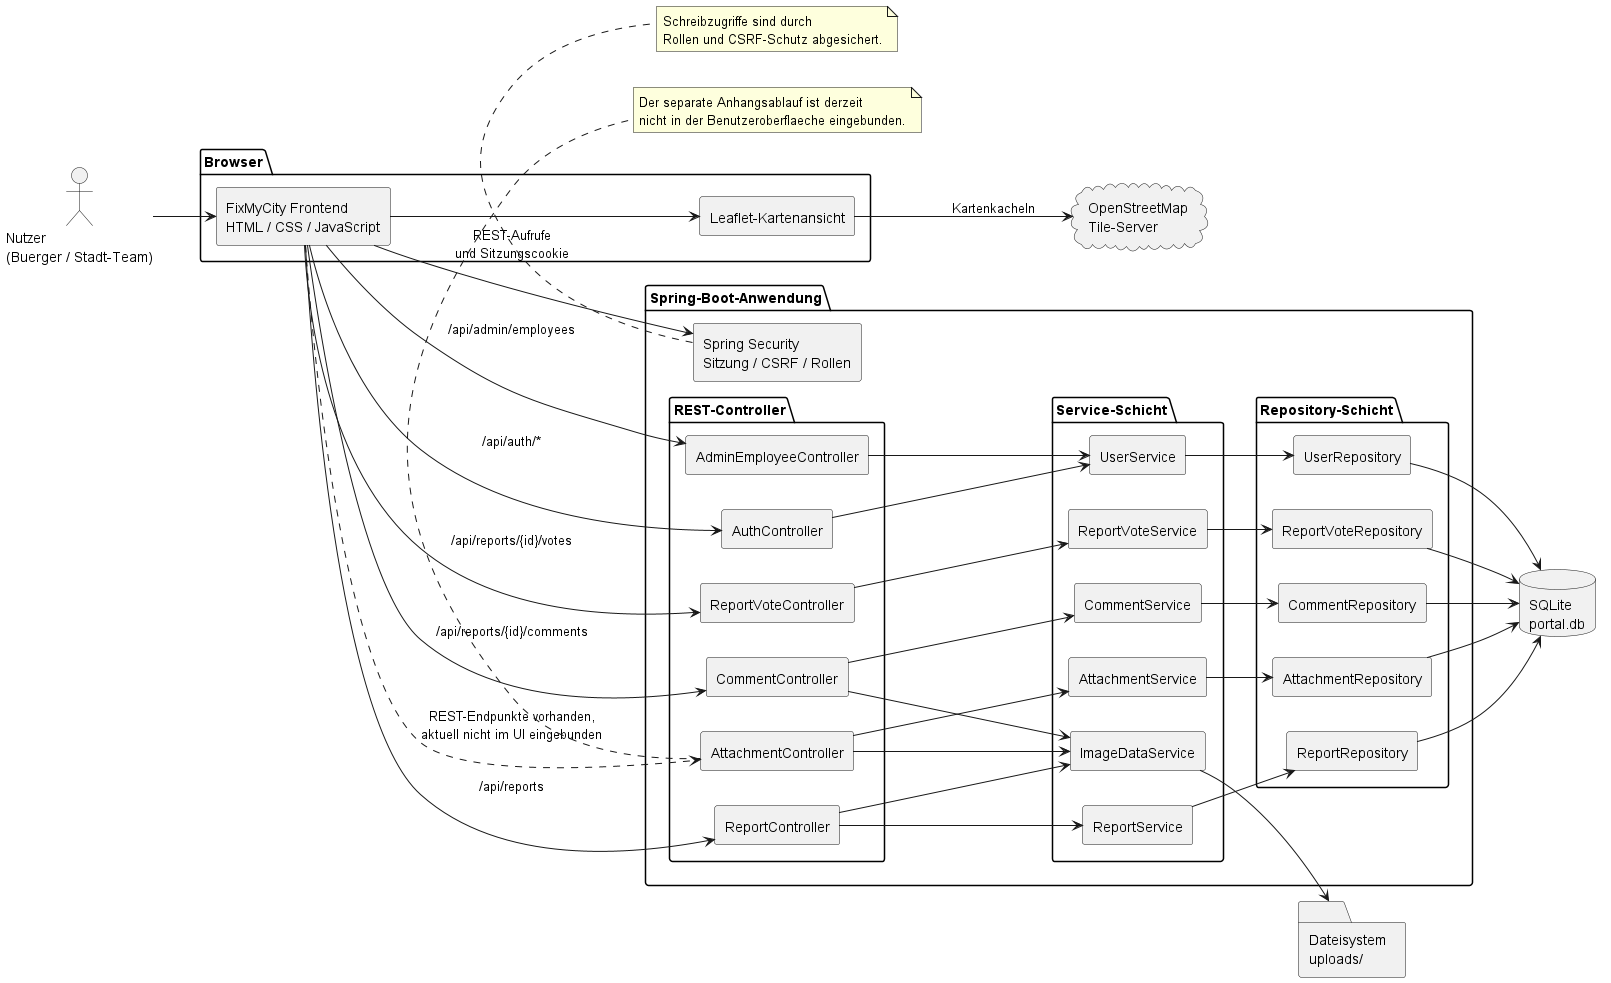

The diagram above was rendered by PlantUML. Its source (embedded in the PNG):
@startuml
left to right direction
skinparam componentStyle rectangle

actor "Nutzer\n(Buerger / Stadt-Team)" as User

package "Browser" {
  [FixMyCity Frontend\nHTML / CSS / JavaScript] as Frontend
  [Leaflet-Kartenansicht] as Leaflet
}

package "Spring-Boot-Anwendung" {
  package "REST-Controller" {
    [AuthController]
    [ReportController]
    [CommentController]
    [ReportVoteController]
    [AttachmentController]
    [AdminEmployeeController]
  }

  [Spring Security\nSitzung / CSRF / Rollen] as Security
  package "Service-Schicht" {
    [UserService]
    [ReportService]
    [CommentService]
    [ReportVoteService]
    [AttachmentService]
    [ImageDataService]
  }

  package "Repository-Schicht" {
    [UserRepository]
    [ReportRepository]
    [CommentRepository]
    [ReportVoteRepository]
    [AttachmentRepository]
  }
}

database "SQLite\nportal.db" as SQLite
folder "Dateisystem\nuploads/" as Uploads
cloud "OpenStreetMap\nTile-Server" as OSM

User --> Frontend
Frontend --> Security : REST-Aufrufe\nund Sitzungscookie
Frontend --> [AuthController] : /api/auth/*
Frontend --> [ReportController] : /api/reports
Frontend --> [CommentController] : /api/reports/{id}/comments
Frontend --> [ReportVoteController] : /api/reports/{id}/votes
Frontend ..> [AttachmentController] : REST-Endpunkte vorhanden,\naktuell nicht im UI eingebunden
Frontend --> [AdminEmployeeController] : /api/admin/employees
Frontend --> Leaflet
Leaflet --> OSM : Kartenkacheln

[AuthController] --> [UserService]
[ReportController] --> [ReportService]
[ReportController] --> [ImageDataService]
[CommentController] --> [CommentService]
[CommentController] --> [ImageDataService]
[ReportVoteController] --> [ReportVoteService]
[AttachmentController] --> [AttachmentService]
[AttachmentController] --> [ImageDataService]
[AdminEmployeeController] --> [UserService]

[UserService] --> [UserRepository]
[ReportService] --> [ReportRepository]
[CommentService] --> [CommentRepository]
[ReportVoteService] --> [ReportVoteRepository]
[AttachmentService] --> [AttachmentRepository]

[UserRepository] --> SQLite
[ReportRepository] --> SQLite
[CommentRepository] --> SQLite
[ReportVoteRepository] --> SQLite
[AttachmentRepository] --> SQLite
[ImageDataService] --> Uploads

note bottom of Security
  Schreibzugriffe sind durch
  Rollen und CSRF-Schutz abgesichert.
end note

note bottom of [AttachmentController]
  Der separate Anhangsablauf ist derzeit
  nicht in der Benutzeroberflaeche eingebunden.
end note
@enduml